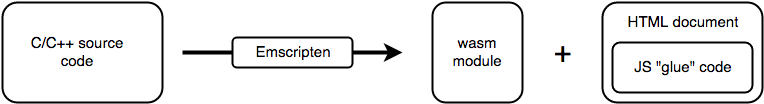

The diagram above was exported from draw.io. Its source (the exported page's mxGraphModel, read from the mxfile embedded in the PNG):
<mxGraphModel dx="1012" dy="543" grid="1" gridSize="10" guides="1" tooltips="1" connect="1" arrows="1" fold="1" page="1" pageScale="1" pageWidth="826" pageHeight="1169" background="#ffffff" math="0" shadow="0">
  <root>
    <mxCell id="0" />
    <mxCell id="1" parent="0" />
    <mxCell id="6" value="" style="endArrow=classic;html=1;labelBackgroundColor=#B266FF;strokeColor=#000000;strokeWidth=4;fontSize=15;fontColor=#000000;" parent="1" edge="1">
      <mxGeometry width="50" height="50" relative="1" as="geometry">
        <mxPoint x="220" y="200" as="sourcePoint" />
        <mxPoint x="440" y="200" as="targetPoint" />
      </mxGeometry>
    </mxCell>
    <mxCell id="2" value="" style="whiteSpace=wrap;html=1;rounded=1;strokeWidth=2;fillColor=#ffffff;fontSize=15;fontColor=#000000;align=left;strokeColor=#000000;" parent="1" vertex="1">
      <mxGeometry x="40" y="150" width="160" height="100" as="geometry" />
    </mxCell>
    <mxCell id="3" value="C/C++ source code&lt;br&gt;" style="text;html=1;strokeColor=none;fillColor=none;align=center;verticalAlign=middle;whiteSpace=wrap;rounded=1;fontSize=15;fontColor=#000000;" parent="1" vertex="1">
      <mxGeometry x="60" y="190" width="110" height="20" as="geometry" />
    </mxCell>
    <mxCell id="4" value="" style="whiteSpace=wrap;html=1;rounded=1;strokeWidth=2;fillColor=#ffffff;fontSize=15;fontColor=#000000;align=left;strokeColor=#000000;" parent="1" vertex="1">
      <mxGeometry x="270" y="185" width="120" height="30" as="geometry" />
    </mxCell>
    <mxCell id="5" value="Emscripten" style="text;html=1;strokeColor=none;fillColor=none;align=center;verticalAlign=middle;whiteSpace=wrap;rounded=1;fontSize=15;fontColor=#000000;" parent="1" vertex="1">
      <mxGeometry x="310" y="190" width="40" height="20" as="geometry" />
    </mxCell>
    <mxCell id="7" value="" style="rounded=1;whiteSpace=wrap;html=1;strokeWidth=2;fillColor=#ffffff;fontSize=15;fontColor=#000000;align=left;strokeColor=#000000;" parent="1" vertex="1">
      <mxGeometry x="470" y="150" width="90" height="100" as="geometry" />
    </mxCell>
    <mxCell id="8" value="wasm module&lt;br&gt;" style="text;html=1;strokeColor=none;fillColor=none;align=center;verticalAlign=middle;whiteSpace=wrap;rounded=1;fontSize=15;fontColor=#000000;" parent="1" vertex="1">
      <mxGeometry x="490" y="190" width="50" height="20" as="geometry" />
    </mxCell>
    <mxCell id="9" value="" style="rounded=1;whiteSpace=wrap;html=1;strokeWidth=2;fillColor=#ffffff;fontSize=15;fontColor=#000000;align=left;strokeColor=#000000;" parent="1" vertex="1">
      <mxGeometry x="640" y="150" width="160" height="100" as="geometry" />
    </mxCell>
    <mxCell id="11" value="HTML document&lt;br&gt;" style="text;html=1;strokeColor=none;fillColor=none;align=center;verticalAlign=middle;whiteSpace=wrap;rounded=1;fontSize=15;fontColor=#000000;" parent="1" vertex="1">
      <mxGeometry x="660" y="160" width="120" height="20" as="geometry" />
    </mxCell>
    <mxCell id="12" value="" style="whiteSpace=wrap;html=1;rounded=1;strokeWidth=2;fillColor=#ffffff;fontSize=15;fontColor=#000000;align=left;strokeColor=#000000;" parent="1" vertex="1">
      <mxGeometry x="650" y="190" width="140" height="50" as="geometry" />
    </mxCell>
    <mxCell id="13" value="JS &quot;glue&quot; code&lt;br&gt;" style="text;html=1;strokeColor=none;fillColor=none;align=center;verticalAlign=middle;whiteSpace=wrap;rounded=1;fontSize=15;fontColor=#000000;" parent="1" vertex="1">
      <mxGeometry x="660" y="205" width="120" height="20" as="geometry" />
    </mxCell>
    <mxCell id="14" value="&lt;font style=&quot;font-size: 30px&quot;&gt;+&lt;/font&gt;" style="text;html=1;strokeColor=none;fillColor=none;align=center;verticalAlign=middle;whiteSpace=wrap;rounded=1;fontSize=15;fontColor=#000000;" vertex="1" parent="1">
      <mxGeometry x="580" y="190" width="40" height="20" as="geometry" />
    </mxCell>
  </root>
</mxGraphModel>